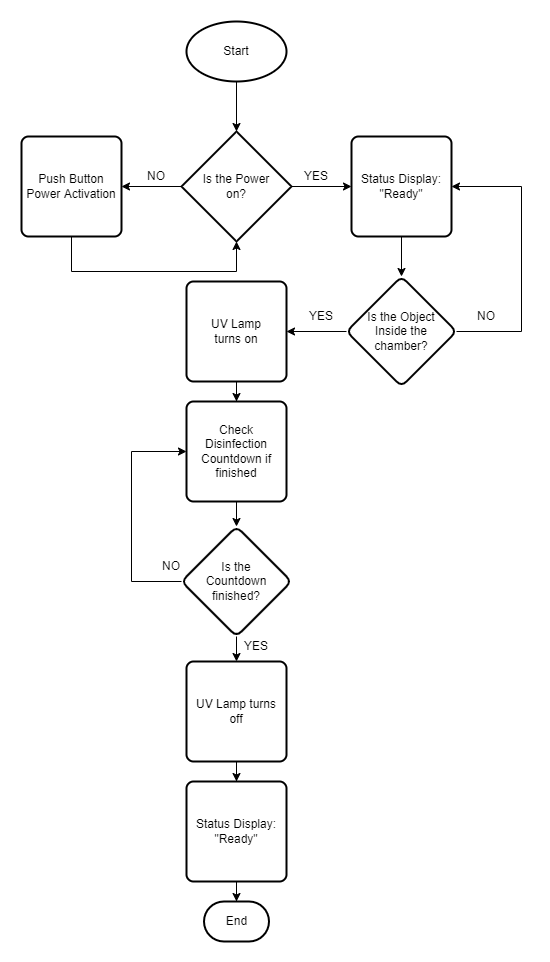

The diagram above was exported from draw.io. Its source (the exported page's mxGraphModel, read from the mxfile embedded in the PNG):
<mxGraphModel dx="1038" dy="649" grid="1" gridSize="10" guides="1" tooltips="1" connect="1" arrows="1" fold="1" page="1" pageScale="1" pageWidth="850" pageHeight="1100" math="0" shadow="0">
  <root>
    <mxCell id="0" />
    <mxCell id="1" parent="0" />
    <mxCell id="xVSEaDrAPKf22dvdIjTo-10" value="" style="edgeStyle=orthogonalEdgeStyle;rounded=0;orthogonalLoop=1;jettySize=auto;html=1;" edge="1" parent="1" source="xVSEaDrAPKf22dvdIjTo-2" target="xVSEaDrAPKf22dvdIjTo-3">
      <mxGeometry relative="1" as="geometry" />
    </mxCell>
    <mxCell id="xVSEaDrAPKf22dvdIjTo-2" value="Start" style="strokeWidth=2;html=1;shape=mxgraph.flowchart.start_1;whiteSpace=wrap;" vertex="1" parent="1">
      <mxGeometry x="385" y="80" width="100" height="60" as="geometry" />
    </mxCell>
    <mxCell id="xVSEaDrAPKf22dvdIjTo-7" value="" style="edgeStyle=orthogonalEdgeStyle;rounded=0;orthogonalLoop=1;jettySize=auto;html=1;" edge="1" parent="1" source="xVSEaDrAPKf22dvdIjTo-3" target="xVSEaDrAPKf22dvdIjTo-4">
      <mxGeometry relative="1" as="geometry" />
    </mxCell>
    <mxCell id="xVSEaDrAPKf22dvdIjTo-40" style="edgeStyle=orthogonalEdgeStyle;rounded=0;orthogonalLoop=1;jettySize=auto;html=1;exitX=0;exitY=0.5;exitDx=0;exitDy=0;exitPerimeter=0;entryX=1;entryY=0.5;entryDx=0;entryDy=0;" edge="1" parent="1" source="xVSEaDrAPKf22dvdIjTo-3" target="xVSEaDrAPKf22dvdIjTo-5">
      <mxGeometry relative="1" as="geometry" />
    </mxCell>
    <mxCell id="xVSEaDrAPKf22dvdIjTo-3" value="Is the Power&lt;br&gt;on?" style="strokeWidth=2;html=1;shape=mxgraph.flowchart.decision;whiteSpace=wrap;" vertex="1" parent="1">
      <mxGeometry x="380" y="190" width="110" height="110" as="geometry" />
    </mxCell>
    <mxCell id="xVSEaDrAPKf22dvdIjTo-14" value="" style="edgeStyle=orthogonalEdgeStyle;rounded=0;orthogonalLoop=1;jettySize=auto;html=1;" edge="1" parent="1" source="xVSEaDrAPKf22dvdIjTo-4" target="xVSEaDrAPKf22dvdIjTo-13">
      <mxGeometry relative="1" as="geometry" />
    </mxCell>
    <mxCell id="xVSEaDrAPKf22dvdIjTo-4" value="Status Display: &quot;Ready&quot;" style="rounded=1;whiteSpace=wrap;html=1;absoluteArcSize=1;arcSize=14;strokeWidth=2;" vertex="1" parent="1">
      <mxGeometry x="550" y="195" width="100" height="100" as="geometry" />
    </mxCell>
    <mxCell id="xVSEaDrAPKf22dvdIjTo-43" style="edgeStyle=orthogonalEdgeStyle;rounded=0;orthogonalLoop=1;jettySize=auto;html=1;exitX=0.5;exitY=1;exitDx=0;exitDy=0;entryX=0.5;entryY=1;entryDx=0;entryDy=0;entryPerimeter=0;" edge="1" parent="1" source="xVSEaDrAPKf22dvdIjTo-5" target="xVSEaDrAPKf22dvdIjTo-3">
      <mxGeometry relative="1" as="geometry">
        <Array as="points">
          <mxPoint x="270" y="330" />
          <mxPoint x="435" y="330" />
        </Array>
      </mxGeometry>
    </mxCell>
    <mxCell id="xVSEaDrAPKf22dvdIjTo-5" value="Push Button Power Activation" style="rounded=1;whiteSpace=wrap;html=1;absoluteArcSize=1;arcSize=14;strokeWidth=2;" vertex="1" parent="1">
      <mxGeometry x="220" y="195" width="100" height="100" as="geometry" />
    </mxCell>
    <mxCell id="xVSEaDrAPKf22dvdIjTo-8" value="YES" style="text;html=1;strokeColor=none;fillColor=none;align=center;verticalAlign=middle;whiteSpace=wrap;rounded=0;" vertex="1" parent="1">
      <mxGeometry x="485" y="220" width="60" height="30" as="geometry" />
    </mxCell>
    <mxCell id="xVSEaDrAPKf22dvdIjTo-9" value="NO" style="text;html=1;strokeColor=none;fillColor=none;align=center;verticalAlign=middle;whiteSpace=wrap;rounded=0;" vertex="1" parent="1">
      <mxGeometry x="325" y="220" width="60" height="30" as="geometry" />
    </mxCell>
    <mxCell id="xVSEaDrAPKf22dvdIjTo-37" style="edgeStyle=orthogonalEdgeStyle;rounded=0;orthogonalLoop=1;jettySize=auto;html=1;exitX=0;exitY=0.5;exitDx=0;exitDy=0;entryX=1;entryY=0.5;entryDx=0;entryDy=0;" edge="1" parent="1" source="xVSEaDrAPKf22dvdIjTo-13" target="xVSEaDrAPKf22dvdIjTo-21">
      <mxGeometry relative="1" as="geometry" />
    </mxCell>
    <mxCell id="xVSEaDrAPKf22dvdIjTo-44" style="edgeStyle=orthogonalEdgeStyle;rounded=0;orthogonalLoop=1;jettySize=auto;html=1;exitX=1;exitY=0.5;exitDx=0;exitDy=0;entryX=1;entryY=0.5;entryDx=0;entryDy=0;" edge="1" parent="1" source="xVSEaDrAPKf22dvdIjTo-13" target="xVSEaDrAPKf22dvdIjTo-4">
      <mxGeometry relative="1" as="geometry">
        <Array as="points">
          <mxPoint x="720" y="390" />
          <mxPoint x="720" y="245" />
        </Array>
      </mxGeometry>
    </mxCell>
    <mxCell id="xVSEaDrAPKf22dvdIjTo-13" value="Is the Object&lt;br&gt;Inside the chamber?" style="rhombus;whiteSpace=wrap;html=1;rounded=1;arcSize=14;strokeWidth=2;" vertex="1" parent="1">
      <mxGeometry x="545" y="335" width="110" height="110" as="geometry" />
    </mxCell>
    <mxCell id="xVSEaDrAPKf22dvdIjTo-23" value="" style="edgeStyle=orthogonalEdgeStyle;rounded=0;orthogonalLoop=1;jettySize=auto;html=1;" edge="1" parent="1" source="xVSEaDrAPKf22dvdIjTo-21" target="xVSEaDrAPKf22dvdIjTo-22">
      <mxGeometry relative="1" as="geometry" />
    </mxCell>
    <mxCell id="xVSEaDrAPKf22dvdIjTo-21" value="&lt;span style=&quot;&quot;&gt;UV Lamp&lt;br&gt;turns on&lt;/span&gt;" style="rounded=1;whiteSpace=wrap;html=1;absoluteArcSize=1;arcSize=14;strokeWidth=2;" vertex="1" parent="1">
      <mxGeometry x="385" y="340" width="100" height="100" as="geometry" />
    </mxCell>
    <mxCell id="xVSEaDrAPKf22dvdIjTo-26" value="" style="edgeStyle=orthogonalEdgeStyle;rounded=0;orthogonalLoop=1;jettySize=auto;html=1;" edge="1" parent="1" target="xVSEaDrAPKf22dvdIjTo-25">
      <mxGeometry relative="1" as="geometry">
        <mxPoint x="435" y="550" as="sourcePoint" />
      </mxGeometry>
    </mxCell>
    <mxCell id="xVSEaDrAPKf22dvdIjTo-22" value="Check Disinfection Countdown if finished" style="rounded=1;whiteSpace=wrap;html=1;absoluteArcSize=1;arcSize=14;strokeWidth=2;" vertex="1" parent="1">
      <mxGeometry x="385" y="460" width="100" height="100" as="geometry" />
    </mxCell>
    <mxCell id="xVSEaDrAPKf22dvdIjTo-27" style="edgeStyle=orthogonalEdgeStyle;rounded=0;orthogonalLoop=1;jettySize=auto;html=1;exitX=0;exitY=0.5;exitDx=0;exitDy=0;entryX=0;entryY=0.5;entryDx=0;entryDy=0;" edge="1" parent="1" source="xVSEaDrAPKf22dvdIjTo-25" target="xVSEaDrAPKf22dvdIjTo-22">
      <mxGeometry relative="1" as="geometry">
        <Array as="points">
          <mxPoint x="330" y="640" />
          <mxPoint x="330" y="510" />
        </Array>
      </mxGeometry>
    </mxCell>
    <mxCell id="xVSEaDrAPKf22dvdIjTo-42" style="edgeStyle=orthogonalEdgeStyle;rounded=0;orthogonalLoop=1;jettySize=auto;html=1;exitX=0.5;exitY=1;exitDx=0;exitDy=0;entryX=0.5;entryY=0;entryDx=0;entryDy=0;" edge="1" parent="1" source="xVSEaDrAPKf22dvdIjTo-25" target="xVSEaDrAPKf22dvdIjTo-28">
      <mxGeometry relative="1" as="geometry" />
    </mxCell>
    <mxCell id="xVSEaDrAPKf22dvdIjTo-25" value="Is the&lt;br&gt;Countdown finished?" style="rhombus;whiteSpace=wrap;html=1;rounded=1;arcSize=14;strokeWidth=2;" vertex="1" parent="1">
      <mxGeometry x="380" y="585" width="110" height="110" as="geometry" />
    </mxCell>
    <mxCell id="xVSEaDrAPKf22dvdIjTo-32" value="" style="edgeStyle=orthogonalEdgeStyle;rounded=0;orthogonalLoop=1;jettySize=auto;html=1;" edge="1" parent="1" source="xVSEaDrAPKf22dvdIjTo-28" target="xVSEaDrAPKf22dvdIjTo-30">
      <mxGeometry relative="1" as="geometry" />
    </mxCell>
    <mxCell id="xVSEaDrAPKf22dvdIjTo-28" value="UV Lamp turns&lt;br&gt;off" style="rounded=1;whiteSpace=wrap;html=1;absoluteArcSize=1;arcSize=14;strokeWidth=2;" vertex="1" parent="1">
      <mxGeometry x="385" y="720" width="100" height="100" as="geometry" />
    </mxCell>
    <mxCell id="xVSEaDrAPKf22dvdIjTo-33" value="" style="edgeStyle=orthogonalEdgeStyle;rounded=0;orthogonalLoop=1;jettySize=auto;html=1;" edge="1" parent="1" source="xVSEaDrAPKf22dvdIjTo-30" target="xVSEaDrAPKf22dvdIjTo-31">
      <mxGeometry relative="1" as="geometry" />
    </mxCell>
    <mxCell id="xVSEaDrAPKf22dvdIjTo-30" value="&lt;span style=&quot;&quot;&gt;Status Display: &quot;Ready&quot;&lt;/span&gt;" style="rounded=1;whiteSpace=wrap;html=1;absoluteArcSize=1;arcSize=14;strokeWidth=2;" vertex="1" parent="1">
      <mxGeometry x="385" y="840" width="100" height="100" as="geometry" />
    </mxCell>
    <mxCell id="xVSEaDrAPKf22dvdIjTo-31" value="End" style="strokeWidth=2;html=1;shape=mxgraph.flowchart.terminator;whiteSpace=wrap;" vertex="1" parent="1">
      <mxGeometry x="402.5" y="960" width="65" height="40" as="geometry" />
    </mxCell>
    <mxCell id="xVSEaDrAPKf22dvdIjTo-45" value="NO" style="text;html=1;strokeColor=none;fillColor=none;align=center;verticalAlign=middle;whiteSpace=wrap;rounded=0;" vertex="1" parent="1">
      <mxGeometry x="655" y="360" width="60" height="30" as="geometry" />
    </mxCell>
    <mxCell id="xVSEaDrAPKf22dvdIjTo-46" value="YES" style="text;html=1;strokeColor=none;fillColor=none;align=center;verticalAlign=middle;whiteSpace=wrap;rounded=0;" vertex="1" parent="1">
      <mxGeometry x="490" y="360" width="60" height="30" as="geometry" />
    </mxCell>
    <mxCell id="xVSEaDrAPKf22dvdIjTo-47" value="YES" style="text;html=1;strokeColor=none;fillColor=none;align=center;verticalAlign=middle;whiteSpace=wrap;rounded=0;" vertex="1" parent="1">
      <mxGeometry x="425" y="690" width="60" height="30" as="geometry" />
    </mxCell>
    <mxCell id="xVSEaDrAPKf22dvdIjTo-48" value="NO" style="text;html=1;strokeColor=none;fillColor=none;align=center;verticalAlign=middle;whiteSpace=wrap;rounded=0;" vertex="1" parent="1">
      <mxGeometry x="340" y="610" width="60" height="30" as="geometry" />
    </mxCell>
  </root>
</mxGraphModel>